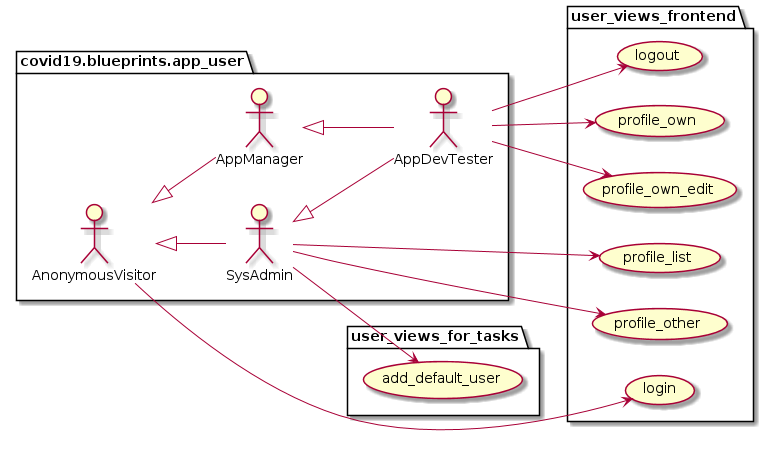

The diagram above was rendered by PlantUML. Its source (embedded in the PNG):
@startuml
package covid19.blueprints.app_user {
	actor AnonymousVisitor as vu
	actor AppManager as ou
	actor SysAdmin as su
	actor AppDevTester as du
}
package covid19.blueprints.app_user {
	vu <|-- ou
	vu <|-- su
	su <|-- du
	ou <|-- du
}
left to right direction
package user_views_frontend {
	usecase login as UC1
	usecase logout as UC2
	usecase profile_own as UC3
	usecase profile_own_edit as UC4
	usecase profile_list as UC5
	usecase profile_other as UC6
}
package user_views_for_tasks {
	usecase add_default_user as UC10
}

vu --> UC1
du --> UC2
du --> UC3
du --> UC4
su --> UC5
su --> UC6
su --> UC10
@enduml